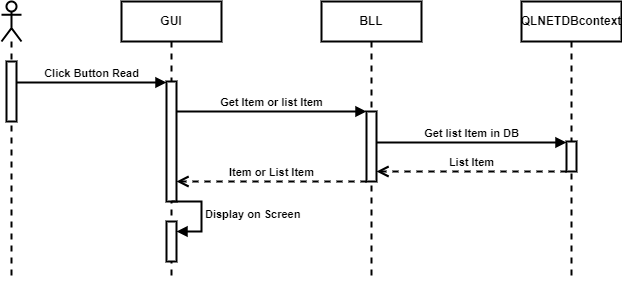

The diagram above was exported from draw.io. Its source (the exported page's mxGraphModel, read from the mxfile embedded in the PNG):
<mxGraphModel dx="976" dy="531" grid="1" gridSize="10" guides="1" tooltips="1" connect="1" arrows="1" fold="1" page="1" pageScale="1" pageWidth="850" pageHeight="1100" math="0" shadow="0">
  <root>
    <mxCell id="0" />
    <mxCell id="1" parent="0" />
    <mxCell id="2TVc1vIXgG_-LjiVsycl-1" value="" style="shape=umlLifeline;perimeter=lifelinePerimeter;whiteSpace=wrap;html=1;container=1;dropTarget=0;collapsible=0;recursiveResize=0;outlineConnect=0;portConstraint=eastwest;newEdgeStyle={&quot;edgeStyle&quot;:&quot;elbowEdgeStyle&quot;,&quot;elbow&quot;:&quot;vertical&quot;,&quot;curved&quot;:0,&quot;rounded&quot;:0};participant=umlActor;strokeWidth=2;fontStyle=1" parent="1" vertex="1">
      <mxGeometry x="150" y="80" width="20" height="280" as="geometry" />
    </mxCell>
    <mxCell id="2TVc1vIXgG_-LjiVsycl-2" value="" style="html=1;points=[];perimeter=orthogonalPerimeter;outlineConnect=0;targetShapes=umlLifeline;portConstraint=eastwest;newEdgeStyle={&quot;edgeStyle&quot;:&quot;elbowEdgeStyle&quot;,&quot;elbow&quot;:&quot;vertical&quot;,&quot;curved&quot;:0,&quot;rounded&quot;:0};strokeWidth=2;fontStyle=1" parent="2TVc1vIXgG_-LjiVsycl-1" vertex="1">
      <mxGeometry x="5" y="60" width="10" height="60" as="geometry" />
    </mxCell>
    <mxCell id="2TVc1vIXgG_-LjiVsycl-3" value="GUI" style="shape=umlLifeline;perimeter=lifelinePerimeter;whiteSpace=wrap;html=1;container=1;dropTarget=0;collapsible=0;recursiveResize=0;outlineConnect=0;portConstraint=eastwest;newEdgeStyle={&quot;edgeStyle&quot;:&quot;elbowEdgeStyle&quot;,&quot;elbow&quot;:&quot;vertical&quot;,&quot;curved&quot;:0,&quot;rounded&quot;:0};strokeWidth=2;fontStyle=1" parent="1" vertex="1">
      <mxGeometry x="270" y="80" width="100" height="280" as="geometry" />
    </mxCell>
    <mxCell id="2TVc1vIXgG_-LjiVsycl-4" value="" style="html=1;points=[];perimeter=orthogonalPerimeter;outlineConnect=0;targetShapes=umlLifeline;portConstraint=eastwest;newEdgeStyle={&quot;edgeStyle&quot;:&quot;elbowEdgeStyle&quot;,&quot;elbow&quot;:&quot;vertical&quot;,&quot;curved&quot;:0,&quot;rounded&quot;:0};strokeWidth=2;fontStyle=1" parent="2TVc1vIXgG_-LjiVsycl-3" vertex="1">
      <mxGeometry x="45" y="80" width="10" height="120" as="geometry" />
    </mxCell>
    <mxCell id="2TVc1vIXgG_-LjiVsycl-31" value="" style="html=1;points=[];perimeter=orthogonalPerimeter;outlineConnect=0;targetShapes=umlLifeline;portConstraint=eastwest;newEdgeStyle={&quot;edgeStyle&quot;:&quot;elbowEdgeStyle&quot;,&quot;elbow&quot;:&quot;vertical&quot;,&quot;curved&quot;:0,&quot;rounded&quot;:0};strokeWidth=2;fontStyle=1" parent="2TVc1vIXgG_-LjiVsycl-3" vertex="1">
      <mxGeometry x="45" y="220" width="10" height="40" as="geometry" />
    </mxCell>
    <mxCell id="2TVc1vIXgG_-LjiVsycl-32" value="Display on Screen" style="html=1;align=left;spacingLeft=2;endArrow=block;rounded=0;edgeStyle=orthogonalEdgeStyle;curved=0;rounded=0;strokeWidth=2;fontStyle=1" parent="2TVc1vIXgG_-LjiVsycl-3" target="2TVc1vIXgG_-LjiVsycl-31" edge="1">
      <mxGeometry relative="1" as="geometry">
        <mxPoint x="50" y="200" as="sourcePoint" />
        <Array as="points">
          <mxPoint x="80" y="230" />
        </Array>
      </mxGeometry>
    </mxCell>
    <mxCell id="2TVc1vIXgG_-LjiVsycl-8" value="BLL" style="shape=umlLifeline;perimeter=lifelinePerimeter;whiteSpace=wrap;html=1;container=1;dropTarget=0;collapsible=0;recursiveResize=0;outlineConnect=0;portConstraint=eastwest;newEdgeStyle={&quot;edgeStyle&quot;:&quot;elbowEdgeStyle&quot;,&quot;elbow&quot;:&quot;vertical&quot;,&quot;curved&quot;:0,&quot;rounded&quot;:0};strokeWidth=2;fontStyle=1" parent="1" vertex="1">
      <mxGeometry x="470" y="80" width="100" height="280" as="geometry" />
    </mxCell>
    <mxCell id="2TVc1vIXgG_-LjiVsycl-25" value="" style="html=1;points=[];perimeter=orthogonalPerimeter;outlineConnect=0;targetShapes=umlLifeline;portConstraint=eastwest;newEdgeStyle={&quot;edgeStyle&quot;:&quot;elbowEdgeStyle&quot;,&quot;elbow&quot;:&quot;vertical&quot;,&quot;curved&quot;:0,&quot;rounded&quot;:0};strokeWidth=2;fontStyle=1" parent="2TVc1vIXgG_-LjiVsycl-8" vertex="1">
      <mxGeometry x="45" y="110" width="10" height="70" as="geometry" />
    </mxCell>
    <mxCell id="2TVc1vIXgG_-LjiVsycl-10" value="QLNETDBcontext" style="shape=umlLifeline;perimeter=lifelinePerimeter;whiteSpace=wrap;html=1;container=1;dropTarget=0;collapsible=0;recursiveResize=0;outlineConnect=0;portConstraint=eastwest;newEdgeStyle={&quot;edgeStyle&quot;:&quot;elbowEdgeStyle&quot;,&quot;elbow&quot;:&quot;vertical&quot;,&quot;curved&quot;:0,&quot;rounded&quot;:0};strokeWidth=2;fontStyle=1" parent="1" vertex="1">
      <mxGeometry x="670" y="80" width="100" height="280" as="geometry" />
    </mxCell>
    <mxCell id="2TVc1vIXgG_-LjiVsycl-27" value="" style="html=1;points=[];perimeter=orthogonalPerimeter;outlineConnect=0;targetShapes=umlLifeline;portConstraint=eastwest;newEdgeStyle={&quot;edgeStyle&quot;:&quot;elbowEdgeStyle&quot;,&quot;elbow&quot;:&quot;vertical&quot;,&quot;curved&quot;:0,&quot;rounded&quot;:0};strokeWidth=2;fontStyle=1" parent="2TVc1vIXgG_-LjiVsycl-10" vertex="1">
      <mxGeometry x="45" y="140" width="10" height="30" as="geometry" />
    </mxCell>
    <mxCell id="2TVc1vIXgG_-LjiVsycl-12" value="Click Button Read" style="html=1;verticalAlign=bottom;endArrow=block;edgeStyle=elbowEdgeStyle;elbow=vertical;curved=0;rounded=0;strokeWidth=2;fontStyle=1" parent="1" edge="1">
      <mxGeometry width="80" relative="1" as="geometry">
        <mxPoint x="165" y="161" as="sourcePoint" />
        <mxPoint x="315" y="161" as="targetPoint" />
      </mxGeometry>
    </mxCell>
    <mxCell id="2TVc1vIXgG_-LjiVsycl-26" value="Get Item or list Item" style="html=1;verticalAlign=bottom;endArrow=block;edgeStyle=elbowEdgeStyle;elbow=vertical;curved=0;rounded=0;strokeWidth=2;fontStyle=1" parent="1" edge="1">
      <mxGeometry width="80" relative="1" as="geometry">
        <mxPoint x="325" y="190" as="sourcePoint" />
        <mxPoint x="515" y="190" as="targetPoint" />
      </mxGeometry>
    </mxCell>
    <mxCell id="2TVc1vIXgG_-LjiVsycl-28" value="Get list Item in DB" style="html=1;verticalAlign=bottom;endArrow=block;edgeStyle=elbowEdgeStyle;elbow=vertical;curved=0;rounded=0;strokeWidth=2;fontStyle=1" parent="1" edge="1">
      <mxGeometry width="80" relative="1" as="geometry">
        <mxPoint x="525" y="221" as="sourcePoint" />
        <mxPoint x="715" y="221" as="targetPoint" />
      </mxGeometry>
    </mxCell>
    <mxCell id="2TVc1vIXgG_-LjiVsycl-29" value="List Item" style="html=1;verticalAlign=bottom;endArrow=open;dashed=1;endSize=8;edgeStyle=elbowEdgeStyle;elbow=vertical;curved=0;rounded=0;strokeWidth=2;fontStyle=1" parent="1" edge="1">
      <mxGeometry relative="1" as="geometry">
        <mxPoint x="715" y="250" as="sourcePoint" />
        <mxPoint x="525" y="250" as="targetPoint" />
      </mxGeometry>
    </mxCell>
    <mxCell id="2TVc1vIXgG_-LjiVsycl-30" value="Item or List Item" style="html=1;verticalAlign=bottom;endArrow=open;dashed=1;endSize=8;edgeStyle=elbowEdgeStyle;elbow=vertical;curved=0;rounded=0;strokeWidth=2;fontStyle=1" parent="1" edge="1">
      <mxGeometry relative="1" as="geometry">
        <mxPoint x="515" y="260" as="sourcePoint" />
        <mxPoint x="325" y="260" as="targetPoint" />
      </mxGeometry>
    </mxCell>
  </root>
</mxGraphModel>